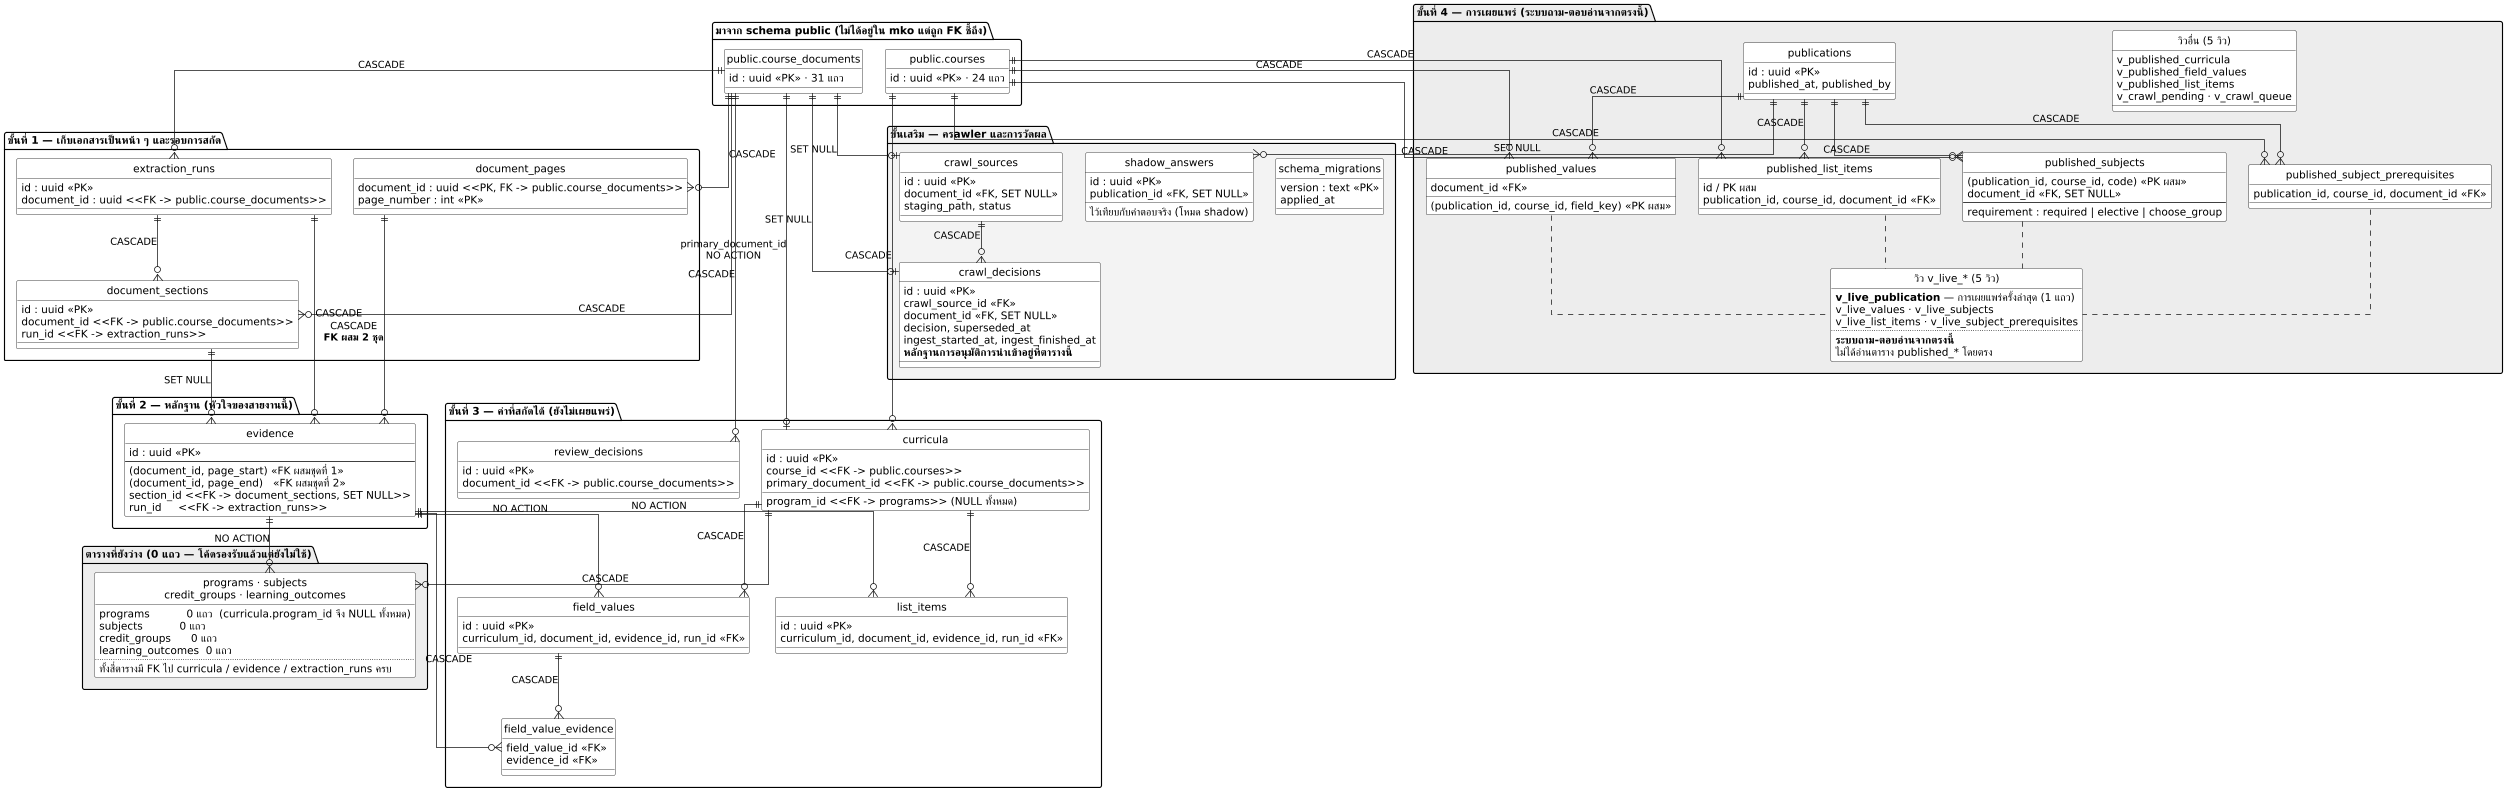

The diagram above was rendered by PlantUML. Its source (embedded in the PNG):
@startuml er-mko
set separator none
' =====================================================================
' ER Diagram (ส่วนขยาย) — schema mko: สายงานสกัดข้อมูลจาก มคอ.2 พร้อมหลักฐาน
'
' ** ฉบับแก้ไข 25 ต.ค. 2569 ** — ฉบับก่อนวาดไว้ 8 กล่องจาก 22 ตาราง
' รอบนี้ไล่จาก information_schema และ pg_constraint จริงจนครบทุกตาราง
' และแก้ความสัมพันธ์กับ schema public ให้เป็น Foreign Key จริง (ฉบับก่อนวาดเป็นเส้นประ)
'
' หลักฐาน (ตรวจเมื่อ 25 ต.ค. 2569 แบบอ่านอย่างเดียว บนฐาน production):
'   information_schema.tables / views  -> 22 ตาราง + 10 วิว
'   pg_constraint contype='f'          -> FK ของ mko ทั้งหมด 52 ข้อ
'   นับแถวด้วย query_to_xml ต่อทุกตาราง
'
' ** render ด้วย kroki.io เท่านั้น ** planttext.com และ plantuml.com ไม่มีฟอนต์ไทย
' =====================================================================
skinparam dpi 72
skinparam monochrome true
skinparam backgroundColor white
skinparam packageBackgroundColor white
skinparam packageBorderColor black
skinparam sequenceGroupBackgroundColor white
skinparam sequenceGroupBorderColor black
skinparam sequenceGroupHeaderFontColor black
skinparam noteBackgroundColor white
skinparam noteBorderColor black
skinparam titleBackgroundColor white
skinparam legendBackgroundColor white
skinparam linetype ortho
skinparam ranksep 55
skinparam nodesep 30
skinparam class {
  BackgroundColor white
  BorderColor black
}
' ขาวดำสำหรับรายงานจบ — บรรทัดนี้ทับสีที่เขียนไว้ด้านล่างทั้งหมด
' **ลบบรรทัด monochrome ออกบรรทัดเดียว** ก็กลับมาเป็นภาพสีเหมือนเดิม
' ชนิดขององค์ประกอบแยกด้วย *รูปทรง* ไม่ได้แยกด้วยสี จึงอ่านได้ครบในฉบับขาวดำ
skinparam shadowing false
hide circle

package "มาจาก schema public (ไม่ได้อยู่ใน mko แต่ถูก FK ชี้ถึง)" #FFF9E8 {
  entity "public.courses" as pcourses {
    id : uuid <<PK>> · 24 แถว
  }
  entity "public.course_documents" as pdocs {
    id : uuid <<PK>> · 31 แถว
  }
}

package "ขั้นที่ 1 — เก็บเอกสารเป็นหน้า ๆ และรอบการสกัด" #F6FBFF {
  entity "extraction_runs" as runs {
    id : uuid <<PK>>
    document_id : uuid <<FK -> public.course_documents>>
  }
  entity "document_pages" as pages {
    document_id : uuid <<PK, FK -> public.course_documents>>
    page_number : int <<PK>>
  }
  entity "document_sections" as sections {
    id : uuid <<PK>>
    document_id <<FK -> public.course_documents>>
    run_id <<FK -> extraction_runs>>
  }
}

package "ขั้นที่ 2 — หลักฐาน (หัวใจของสายงานนี้)" #F7FFF7 {
  entity "evidence" as evid {
    id : uuid <<PK>>
    --
    (document_id, page_start) <<FK ผสมชุดที่ 1>>
    (document_id, page_end)   <<FK ผสมชุดที่ 2>>
    section_id <<FK -> document_sections, SET NULL>>
    run_id     <<FK -> extraction_runs>>
  }
}

package "ขั้นที่ 3 — ค่าที่สกัดได้ (ยังไม่เผยแพร่)" #FFFDF5 {
  entity "curricula" as curr {
    id : uuid <<PK>>
    course_id <<FK -> public.courses>>
    primary_document_id <<FK -> public.course_documents>>
    program_id <<FK -> programs>> (NULL ทั้งหมด)
  }
  entity "field_values" as fv {
    id : uuid <<PK>>
    curriculum_id, document_id, evidence_id, run_id <<FK>>
  }
  entity "field_value_evidence" as fve {
    field_value_id <<FK>>
    evidence_id <<FK>>
  }
  entity "list_items" as li {
    id : uuid <<PK>>
    curriculum_id, document_id, evidence_id, run_id <<FK>>
  }
  entity "review_decisions" as rev {
    id : uuid <<PK>>
    document_id <<FK -> public.course_documents>>
  }
}

package "ขั้นที่ 4 — การเผยแพร่ (ระบบถาม-ตอบอ่านจากตรงนี้)" #F3E8FF {
  entity "publications" as pubs {
    id : uuid <<PK>>
    published_at, published_by
  }
  entity "published_values" as pv {
    (publication_id, course_id, field_key) <<PK ผสม>>
    document_id <<FK>>
  }
  entity "published_list_items" as pli {
    id / PK ผสม
    publication_id, course_id, document_id <<FK>>
  }
  entity "published_subjects" as ps {
    (publication_id, course_id, code) <<PK ผสม>>
    document_id <<FK, SET NULL>>
    --
    requirement : required | elective | choose_group
  }
  entity "published_subject_prerequisites" as psp {
    publication_id, course_id, document_id <<FK>>
  }
  entity "วิว v_live_* (5 วิว)" as views {
    <b>v_live_publication</b> — การเผยแพร่ครั้งล่าสุด (1 แถว)
    v_live_values · v_live_subjects
    v_live_list_items · v_live_subject_prerequisites
    ..
    <b>ระบบถาม-ตอบอ่านจากตรงนี้</b>
    ไม่ได้อ่านตาราง published_* โดยตรง
  }
  entity "วิวอื่น (5 วิว)" as views2 {
    v_published_curricula
    v_published_field_values
    v_published_list_items
    v_crawl_pending · v_crawl_queue
  }
}

package "ขั้นเสริม — ครawler และการวัดผล" #F3F3F3 {
  entity "crawl_sources" as cs {
    id : uuid <<PK>>
    document_id <<FK, SET NULL>>
    staging_path, status
  }
  entity "crawl_decisions" as cd {
    id : uuid <<PK>>
    crawl_source_id <<FK>>
    document_id <<FK, SET NULL>>
    decision, superseded_at
    ingest_started_at, ingest_finished_at
    <b>หลักฐานการอนุมัติการนำเข้าอยู่ที่ตารางนี้</b>
  }
  entity "shadow_answers" as sh {
    id : uuid <<PK>>
    publication_id <<FK, SET NULL>>
    ไว้เทียบกับคำตอบจริง (โหมด shadow)
  }
  entity "schema_migrations" as sm {
    version : text <<PK>>
    applied_at
  }
}

package "ตารางที่ยังว่าง (0 แถว — โค้ดรองรับแล้วแต่ยังไม่ใช้)" #EEEEEE {
  entity "programs · subjects\ncredit_groups · learning_outcomes" as empty {
    programs           0 แถว  (curricula.program_id จึง NULL ทั้งหมด)
    subjects           0 แถว
    credit_groups      0 แถว
    learning_outcomes  0 แถว
    ..
    ทั้งสี่ตารางมี FK ไป curricula / evidence / extraction_runs ครบ
  }
}

pdocs ||--o{ runs : CASCADE
pdocs ||--o{ pages : CASCADE
pdocs ||--o{ sections : CASCADE
pdocs ||--o{ rev : CASCADE
pcourses ||--o{ curr : CASCADE
pdocs ||--o| curr : primary_document_id\nNO ACTION

runs ||--o{ sections : CASCADE
runs ||--o{ evid : CASCADE
pages ||--o{ evid : CASCADE\n<b>FK ผสม 2 ชุด</b>
sections ||--o{ evid : SET NULL

curr ||--o{ fv : CASCADE
curr ||--o{ li : CASCADE
evid ||--o{ fv : NO ACTION
evid ||--o{ li : NO ACTION
fv ||--o{ fve : CASCADE
evid ||--o{ fve : CASCADE

pubs ||--o{ pv : CASCADE
pubs ||--o{ pli : CASCADE
pubs ||--o{ ps : CASCADE
pubs ||--o{ psp : CASCADE
pubs ||--o{ sh : SET NULL
pcourses ||--o{ pv : CASCADE
pcourses ||--o{ pli : CASCADE
pcourses ||--o{ ps : CASCADE
pcourses ||--o{ psp : CASCADE

pv .. views
ps .. views
pli .. views
psp .. views

cs ||--o{ cd : CASCADE
pdocs ||--o| cs : SET NULL
pdocs ||--o| cd : SET NULL

curr ||--o{ empty : CASCADE
evid ||--o{ empty : NO ACTION

@enduml